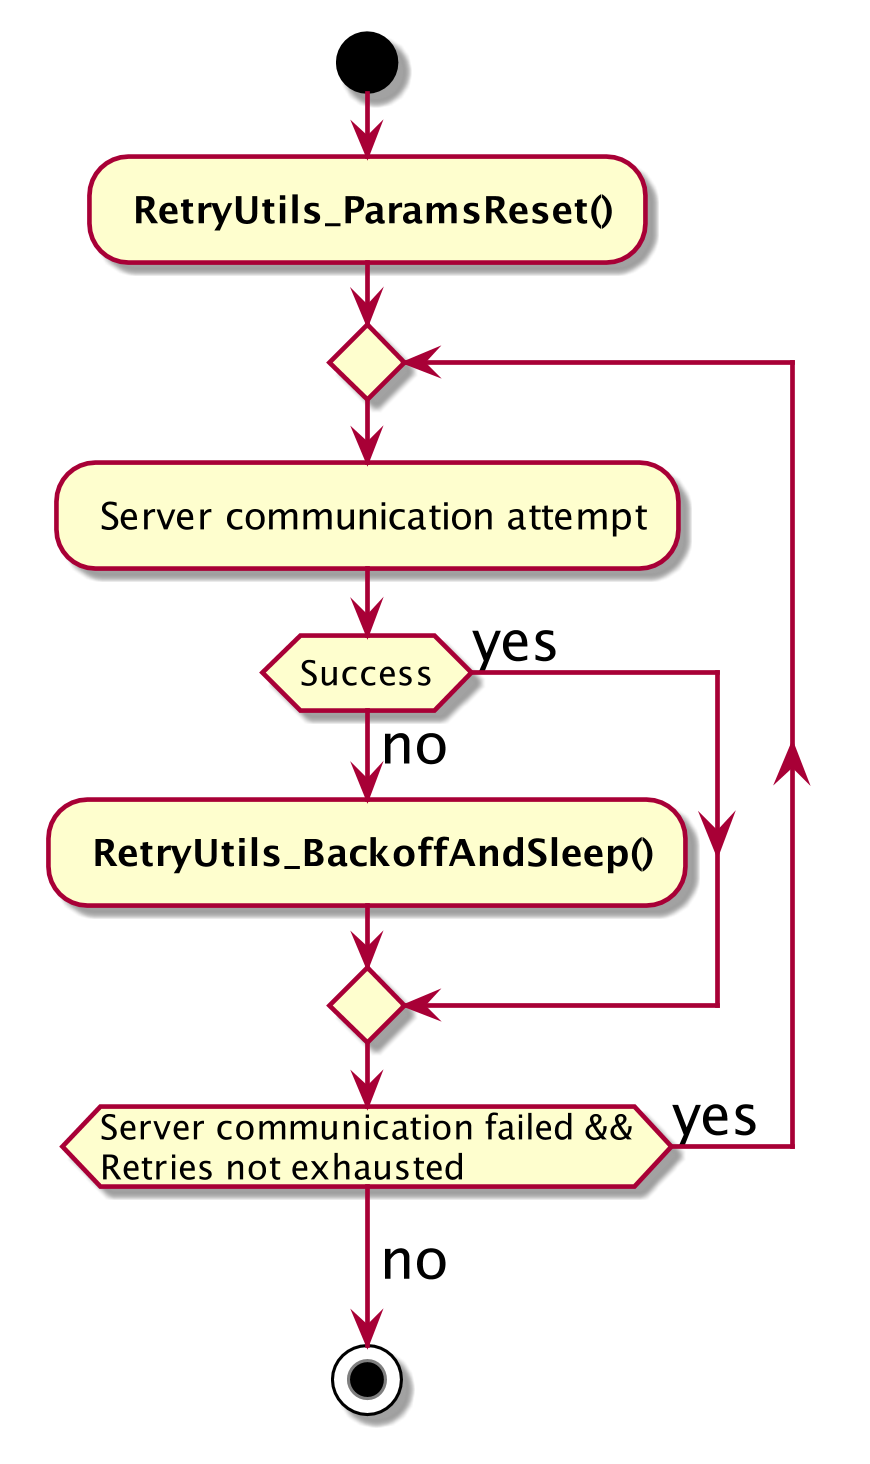

The diagram above was rendered by PlantUML. Its source (embedded in the PNG):
@startuml
skinparam dpi 300
skinparam ArrowFontSize 18

start
: **RetryUtils_ParamsReset()**;
repeat
	: Server communication attempt;
	if (Success) then (no)
    	: **RetryUtils_BackoffAndSleep()**;
    else (yes)
    endif
repeat while (Server communication failed &&\nRetries not exhausted) is (yes)
-> no;
stop
@enduml